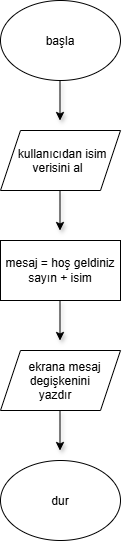

The diagram above was exported from draw.io. Its source (the exported page's mxGraphModel, read from the mxfile embedded in the PNG):
<mxGraphModel dx="860" dy="473" grid="1" gridSize="10" guides="1" tooltips="1" connect="1" arrows="1" fold="1" page="1" pageScale="1" pageWidth="827" pageHeight="1169" math="0" shadow="0">
  <root>
    <mxCell id="0" />
    <mxCell id="1" parent="0" />
    <mxCell id="u2U1pB_idxwIIdzCO7uM-3" edge="1" parent="1" style="endArrow=classic;html=1;rounded=0;defaultLabelBackgroundColor=page;shadow=1;" value="">
      <mxGeometry height="50" relative="1" width="50" as="geometry">
        <Array as="points" />
        <mxPoint x="399.5" y="130" as="sourcePoint" />
        <mxPoint x="399.5" y="170" as="targetPoint" />
      </mxGeometry>
    </mxCell>
    <mxCell id="u2U1pB_idxwIIdzCO7uM-1" parent="1" style="ellipse;whiteSpace=wrap;html=1;shapeInside=1;" value="başla" vertex="1">
      <mxGeometry height="80" width="120" x="340" y="50" as="geometry" />
    </mxCell>
    <mxCell id="u2U1pB_idxwIIdzCO7uM-2" parent="1" style="shape=parallelogram;perimeter=parallelogramPerimeter;whiteSpace=wrap;html=1;shapeInside=1;fixedSize=1;" value="kullanıcıdan isim verisini al" vertex="1">
      <mxGeometry height="60" width="120" x="340" y="180" as="geometry" />
    </mxCell>
    <mxCell id="u2U1pB_idxwIIdzCO7uM-4" parent="1" style="rounded=0;whiteSpace=wrap;html=1;" value="mesaj = hoş geldiniz sayın + isim" vertex="1">
      <mxGeometry height="60" width="120" x="340" y="290" as="geometry" />
    </mxCell>
    <mxCell id="u2U1pB_idxwIIdzCO7uM-8" edge="1" parent="1" style="endArrow=classic;html=1;rounded=0;defaultLabelBackgroundColor=page;shadow=1;" value="">
      <mxGeometry height="50" relative="1" width="50" as="geometry">
        <Array as="points" />
        <mxPoint x="399.5" y="240" as="sourcePoint" />
        <mxPoint x="399.5" y="280" as="targetPoint" />
      </mxGeometry>
    </mxCell>
    <mxCell id="u2U1pB_idxwIIdzCO7uM-9" parent="1" style="shape=parallelogram;perimeter=parallelogramPerimeter;whiteSpace=wrap;html=1;shapeInside=1;fixedSize=1;" value="ekrana mesaj degişkenini yazdır" vertex="1">
      <mxGeometry height="60" width="120" x="340" y="400" as="geometry" />
    </mxCell>
    <mxCell id="u2U1pB_idxwIIdzCO7uM-12" edge="1" parent="1" style="endArrow=classic;html=1;rounded=0;defaultLabelBackgroundColor=page;shadow=1;" value="">
      <mxGeometry height="50" relative="1" width="50" as="geometry">
        <Array as="points" />
        <mxPoint x="399.5" y="350" as="sourcePoint" />
        <mxPoint x="399.5" y="390" as="targetPoint" />
      </mxGeometry>
    </mxCell>
    <mxCell id="u2U1pB_idxwIIdzCO7uM-14" parent="1" style="ellipse;whiteSpace=wrap;html=1;shapeInside=1;" value="dur" vertex="1">
      <mxGeometry height="80" width="120" x="340" y="510" as="geometry" />
    </mxCell>
    <mxCell id="u2U1pB_idxwIIdzCO7uM-15" edge="1" parent="1" style="endArrow=classic;html=1;rounded=0;defaultLabelBackgroundColor=page;shadow=1;" value="">
      <mxGeometry height="50" relative="1" width="50" as="geometry">
        <Array as="points" />
        <mxPoint x="399.5" y="460" as="sourcePoint" />
        <mxPoint x="399.5" y="500" as="targetPoint" />
      </mxGeometry>
    </mxCell>
  </root>
</mxGraphModel>